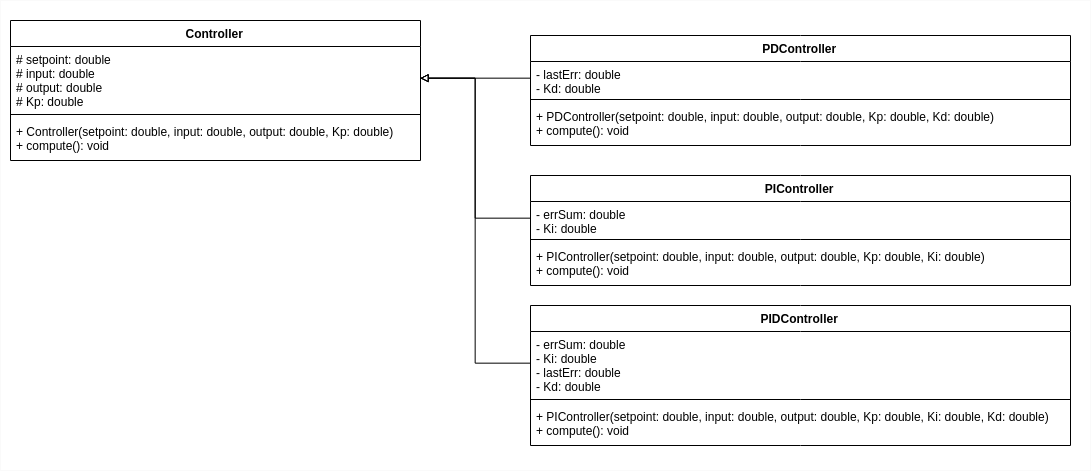

The diagram above was exported from draw.io. Its source (the exported page's mxGraphModel, read from the mxfile embedded in the PNG):
<mxGraphModel dx="1292" dy="832" grid="1" gridSize="10" guides="1" tooltips="1" connect="1" arrows="1" fold="1" page="1" pageScale="1" pageWidth="850" pageHeight="1100" math="0" shadow="0">
  <root>
    <mxCell id="0" />
    <mxCell id="1" parent="0" />
    <mxCell id="ZyYO_jzJqyhR-x7upSOB-1" value="" style="rounded=0;whiteSpace=wrap;html=1;strokeColor=#FAFAFA;" vertex="1" parent="1">
      <mxGeometry x="10" y="2" width="1090" height="470" as="geometry" />
    </mxCell>
    <mxCell id="sYjPaK_VZXfxwEpUjDrq-1" value="Controller" style="swimlane;fontStyle=1;align=center;verticalAlign=top;childLayout=stackLayout;horizontal=1;startSize=26;horizontalStack=0;resizeParent=1;resizeParentMax=0;resizeLast=0;collapsible=1;marginBottom=0;" parent="1" vertex="1">
      <mxGeometry x="20" y="22" width="410" height="140" as="geometry" />
    </mxCell>
    <mxCell id="sYjPaK_VZXfxwEpUjDrq-2" value="# setpoint: double&#10;# input: double&#10;# output: double&#10;# Kp: double" style="text;strokeColor=none;fillColor=none;align=left;verticalAlign=top;spacingLeft=4;spacingRight=4;overflow=hidden;rotatable=0;points=[[0,0.5],[1,0.5]];portConstraint=eastwest;" parent="sYjPaK_VZXfxwEpUjDrq-1" vertex="1">
      <mxGeometry y="26" width="410" height="64" as="geometry" />
    </mxCell>
    <mxCell id="sYjPaK_VZXfxwEpUjDrq-3" value="" style="line;strokeWidth=1;fillColor=none;align=left;verticalAlign=middle;spacingTop=-1;spacingLeft=3;spacingRight=3;rotatable=0;labelPosition=right;points=[];portConstraint=eastwest;" parent="sYjPaK_VZXfxwEpUjDrq-1" vertex="1">
      <mxGeometry y="90" width="410" height="8" as="geometry" />
    </mxCell>
    <mxCell id="sYjPaK_VZXfxwEpUjDrq-4" value="+ Controller(setpoint: double, input: double, output: double, Kp: double)&#10;+ compute(): void" style="text;strokeColor=none;fillColor=none;align=left;verticalAlign=top;spacingLeft=4;spacingRight=4;overflow=hidden;rotatable=0;points=[[0,0.5],[1,0.5]];portConstraint=eastwest;" parent="sYjPaK_VZXfxwEpUjDrq-1" vertex="1">
      <mxGeometry y="98" width="410" height="42" as="geometry" />
    </mxCell>
    <mxCell id="E2JDUC2aMOf73Gdcn_o6-1" value="PDController" style="swimlane;fontStyle=1;align=center;verticalAlign=top;childLayout=stackLayout;horizontal=1;startSize=26;horizontalStack=0;resizeParent=1;resizeParentMax=0;resizeLast=0;collapsible=1;marginBottom=0;" parent="1" vertex="1">
      <mxGeometry x="540" y="37" width="540" height="110" as="geometry" />
    </mxCell>
    <mxCell id="E2JDUC2aMOf73Gdcn_o6-2" value="- lastErr: double&#10;- Kd: double" style="text;strokeColor=none;fillColor=none;align=left;verticalAlign=top;spacingLeft=4;spacingRight=4;overflow=hidden;rotatable=0;points=[[0,0.5],[1,0.5]];portConstraint=eastwest;" parent="E2JDUC2aMOf73Gdcn_o6-1" vertex="1">
      <mxGeometry y="26" width="540" height="34" as="geometry" />
    </mxCell>
    <mxCell id="E2JDUC2aMOf73Gdcn_o6-3" value="" style="line;strokeWidth=1;fillColor=none;align=left;verticalAlign=middle;spacingTop=-1;spacingLeft=3;spacingRight=3;rotatable=0;labelPosition=right;points=[];portConstraint=eastwest;" parent="E2JDUC2aMOf73Gdcn_o6-1" vertex="1">
      <mxGeometry y="60" width="540" height="8" as="geometry" />
    </mxCell>
    <mxCell id="E2JDUC2aMOf73Gdcn_o6-4" value="+ PDController(setpoint: double, input: double, output: double, Kp: double, Kd: double)&#10;+ compute(): void" style="text;strokeColor=none;fillColor=none;align=left;verticalAlign=top;spacingLeft=4;spacingRight=4;overflow=hidden;rotatable=0;points=[[0,0.5],[1,0.5]];portConstraint=eastwest;" parent="E2JDUC2aMOf73Gdcn_o6-1" vertex="1">
      <mxGeometry y="68" width="540" height="42" as="geometry" />
    </mxCell>
    <mxCell id="E2JDUC2aMOf73Gdcn_o6-5" value="PIController" style="swimlane;fontStyle=1;align=center;verticalAlign=top;childLayout=stackLayout;horizontal=1;startSize=26;horizontalStack=0;resizeParent=1;resizeParentMax=0;resizeLast=0;collapsible=1;marginBottom=0;" parent="1" vertex="1">
      <mxGeometry x="540" y="177" width="540" height="110" as="geometry" />
    </mxCell>
    <mxCell id="E2JDUC2aMOf73Gdcn_o6-6" value="- errSum: double&#10;- Ki: double" style="text;strokeColor=none;fillColor=none;align=left;verticalAlign=top;spacingLeft=4;spacingRight=4;overflow=hidden;rotatable=0;points=[[0,0.5],[1,0.5]];portConstraint=eastwest;" parent="E2JDUC2aMOf73Gdcn_o6-5" vertex="1">
      <mxGeometry y="26" width="540" height="34" as="geometry" />
    </mxCell>
    <mxCell id="E2JDUC2aMOf73Gdcn_o6-7" value="" style="line;strokeWidth=1;fillColor=none;align=left;verticalAlign=middle;spacingTop=-1;spacingLeft=3;spacingRight=3;rotatable=0;labelPosition=right;points=[];portConstraint=eastwest;" parent="E2JDUC2aMOf73Gdcn_o6-5" vertex="1">
      <mxGeometry y="60" width="540" height="8" as="geometry" />
    </mxCell>
    <mxCell id="E2JDUC2aMOf73Gdcn_o6-8" value="+ PIController(setpoint: double, input: double, output: double, Kp: double, Ki: double)&#10;+ compute(): void" style="text;strokeColor=none;fillColor=none;align=left;verticalAlign=top;spacingLeft=4;spacingRight=4;overflow=hidden;rotatable=0;points=[[0,0.5],[1,0.5]];portConstraint=eastwest;" parent="E2JDUC2aMOf73Gdcn_o6-5" vertex="1">
      <mxGeometry y="68" width="540" height="42" as="geometry" />
    </mxCell>
    <mxCell id="E2JDUC2aMOf73Gdcn_o6-9" value="PIDController" style="swimlane;fontStyle=1;align=center;verticalAlign=top;childLayout=stackLayout;horizontal=1;startSize=26;horizontalStack=0;resizeParent=1;resizeParentMax=0;resizeLast=0;collapsible=1;marginBottom=0;" parent="1" vertex="1">
      <mxGeometry x="540" y="307" width="540" height="140" as="geometry" />
    </mxCell>
    <mxCell id="E2JDUC2aMOf73Gdcn_o6-10" value="- errSum: double&#10;- Ki: double&#10;- lastErr: double&#10;- Kd: double" style="text;strokeColor=none;fillColor=none;align=left;verticalAlign=top;spacingLeft=4;spacingRight=4;overflow=hidden;rotatable=0;points=[[0,0.5],[1,0.5]];portConstraint=eastwest;" parent="E2JDUC2aMOf73Gdcn_o6-9" vertex="1">
      <mxGeometry y="26" width="540" height="64" as="geometry" />
    </mxCell>
    <mxCell id="E2JDUC2aMOf73Gdcn_o6-11" value="" style="line;strokeWidth=1;fillColor=none;align=left;verticalAlign=middle;spacingTop=-1;spacingLeft=3;spacingRight=3;rotatable=0;labelPosition=right;points=[];portConstraint=eastwest;" parent="E2JDUC2aMOf73Gdcn_o6-9" vertex="1">
      <mxGeometry y="90" width="540" height="8" as="geometry" />
    </mxCell>
    <mxCell id="E2JDUC2aMOf73Gdcn_o6-12" value="+ PIController(setpoint: double, input: double, output: double, Kp: double, Ki: double, Kd: double)&#10;+ compute(): void" style="text;strokeColor=none;fillColor=none;align=left;verticalAlign=top;spacingLeft=4;spacingRight=4;overflow=hidden;rotatable=0;points=[[0,0.5],[1,0.5]];portConstraint=eastwest;" parent="E2JDUC2aMOf73Gdcn_o6-9" vertex="1">
      <mxGeometry y="98" width="540" height="42" as="geometry" />
    </mxCell>
    <mxCell id="E2JDUC2aMOf73Gdcn_o6-13" style="edgeStyle=orthogonalEdgeStyle;rounded=0;orthogonalLoop=1;jettySize=auto;html=1;exitX=0;exitY=0.5;exitDx=0;exitDy=0;entryX=1;entryY=0.5;entryDx=0;entryDy=0;endArrow=block;endFill=0;" parent="1" source="E2JDUC2aMOf73Gdcn_o6-10" target="sYjPaK_VZXfxwEpUjDrq-2" edge="1">
      <mxGeometry relative="1" as="geometry" />
    </mxCell>
    <mxCell id="E2JDUC2aMOf73Gdcn_o6-15" style="edgeStyle=orthogonalEdgeStyle;rounded=0;orthogonalLoop=1;jettySize=auto;html=1;exitX=0;exitY=0.5;exitDx=0;exitDy=0;entryX=1;entryY=0.5;entryDx=0;entryDy=0;endArrow=block;endFill=0;" parent="1" source="E2JDUC2aMOf73Gdcn_o6-2" target="sYjPaK_VZXfxwEpUjDrq-2" edge="1">
      <mxGeometry relative="1" as="geometry" />
    </mxCell>
    <mxCell id="E2JDUC2aMOf73Gdcn_o6-16" style="edgeStyle=orthogonalEdgeStyle;rounded=0;orthogonalLoop=1;jettySize=auto;html=1;exitX=0;exitY=0.5;exitDx=0;exitDy=0;entryX=1;entryY=0.5;entryDx=0;entryDy=0;endArrow=block;endFill=0;" parent="1" source="E2JDUC2aMOf73Gdcn_o6-6" target="sYjPaK_VZXfxwEpUjDrq-2" edge="1">
      <mxGeometry relative="1" as="geometry" />
    </mxCell>
  </root>
</mxGraphModel>